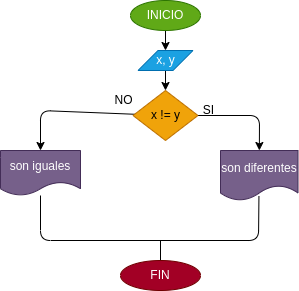

The diagram above was exported from draw.io. Its source (the exported page's mxGraphModel, read from the mxfile embedded in the PNG):
<mxGraphModel dx="1074" dy="183" grid="1" gridSize="10" guides="1" tooltips="1" connect="1" arrows="1" fold="1" page="1" pageScale="1" pageWidth="827" pageHeight="1169" math="0" shadow="0">
  <root>
    <mxCell id="0" />
    <mxCell id="1" parent="0" />
    <mxCell id="4" value="" style="edgeStyle=none;html=1;" edge="1" parent="1" source="2" target="3">
      <mxGeometry relative="1" as="geometry" />
    </mxCell>
    <mxCell id="2" value="INICIO" style="ellipse;whiteSpace=wrap;html=1;fillColor=#60a917;fontColor=#ffffff;strokeColor=#2D7600;" vertex="1" parent="1">
      <mxGeometry x="50" y="10" width="70" height="30" as="geometry" />
    </mxCell>
    <mxCell id="6" value="" style="edgeStyle=none;html=1;" edge="1" parent="1" source="3" target="5">
      <mxGeometry relative="1" as="geometry" />
    </mxCell>
    <mxCell id="3" value="x, y" style="shape=parallelogram;perimeter=parallelogramPerimeter;whiteSpace=wrap;html=1;fixedSize=1;fillColor=#1ba1e2;fontColor=#ffffff;strokeColor=#006EAF;" vertex="1" parent="1">
      <mxGeometry x="57.5" y="60" width="55" height="20" as="geometry" />
    </mxCell>
    <mxCell id="8" value="" style="edgeStyle=none;html=1;" edge="1" parent="1" source="5" target="7">
      <mxGeometry relative="1" as="geometry">
        <Array as="points">
          <mxPoint x="179" y="125" />
        </Array>
      </mxGeometry>
    </mxCell>
    <mxCell id="12" value="" style="edgeStyle=none;html=1;" edge="1" parent="1" source="5" target="11">
      <mxGeometry relative="1" as="geometry">
        <Array as="points">
          <mxPoint x="-40" y="120" />
        </Array>
      </mxGeometry>
    </mxCell>
    <mxCell id="5" value="x != y" style="rhombus;whiteSpace=wrap;html=1;fillColor=#f0a30a;fontColor=#000000;strokeColor=#BD7000;" vertex="1" parent="1">
      <mxGeometry x="52.5" y="100" width="65" height="50" as="geometry" />
    </mxCell>
    <mxCell id="7" value="son diferentes" style="shape=document;whiteSpace=wrap;html=1;boundedLbl=1;fillColor=#76608a;fontColor=#ffffff;strokeColor=#432D57;" vertex="1" parent="1">
      <mxGeometry x="140" y="160" width="77.5" height="50" as="geometry" />
    </mxCell>
    <mxCell id="13" style="edgeStyle=none;html=1;entryX=0.496;entryY=0.912;entryDx=0;entryDy=0;entryPerimeter=0;endArrow=none;endFill=0;" edge="1" parent="1" source="11" target="7">
      <mxGeometry relative="1" as="geometry">
        <Array as="points">
          <mxPoint x="-40" y="250" />
          <mxPoint x="178" y="250" />
        </Array>
      </mxGeometry>
    </mxCell>
    <mxCell id="11" value="son iguales" style="shape=document;whiteSpace=wrap;html=1;boundedLbl=1;fillColor=#76608a;fontColor=#ffffff;strokeColor=#432D57;" vertex="1" parent="1">
      <mxGeometry x="-80" y="160" width="80" height="45" as="geometry" />
    </mxCell>
    <mxCell id="15" style="edgeStyle=none;html=1;endArrow=none;endFill=0;" edge="1" parent="1" source="14">
      <mxGeometry relative="1" as="geometry">
        <mxPoint x="80" y="250" as="targetPoint" />
      </mxGeometry>
    </mxCell>
    <mxCell id="14" value="FIN" style="ellipse;whiteSpace=wrap;html=1;fillColor=#a20025;fontColor=#ffffff;strokeColor=#6F0000;" vertex="1" parent="1">
      <mxGeometry x="40" y="270" width="80" height="30" as="geometry" />
    </mxCell>
    <mxCell id="16" value="SI" style="text;html=1;align=center;verticalAlign=middle;resizable=0;points=[];autosize=1;strokeColor=none;fillColor=none;" vertex="1" parent="1">
      <mxGeometry x="112.5" y="110" width="30" height="20" as="geometry" />
    </mxCell>
    <mxCell id="17" value="NO" style="text;html=1;align=center;verticalAlign=middle;resizable=0;points=[];autosize=1;strokeColor=none;fillColor=none;" vertex="1" parent="1">
      <mxGeometry x="27.5" y="100" width="30" height="20" as="geometry" />
    </mxCell>
  </root>
</mxGraphModel>